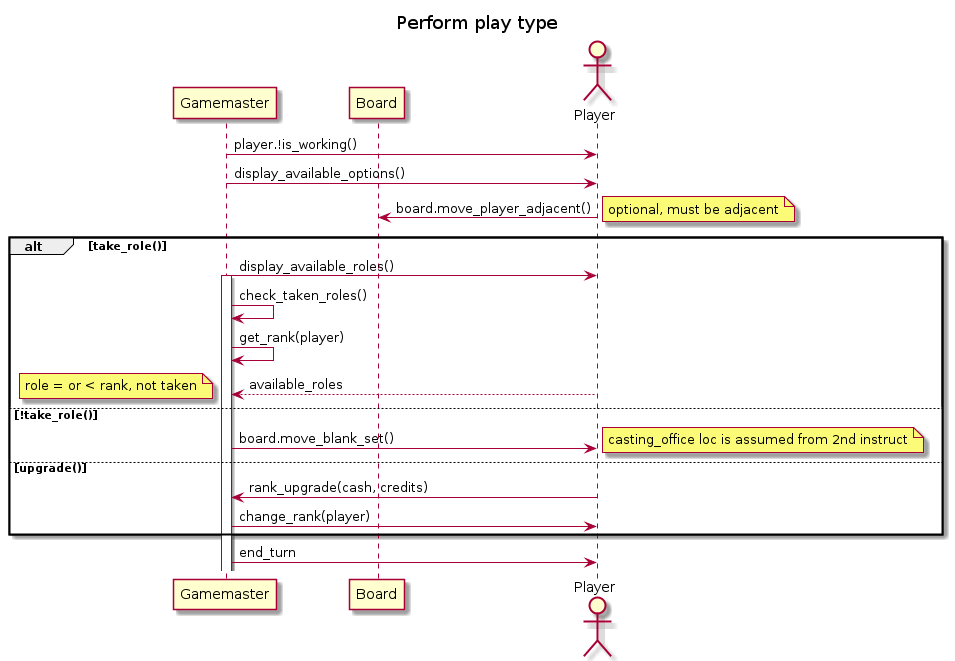

The diagram above was rendered by PlantUML. Its source (embedded in the PNG):
@startuml
title: Perform play type

participant Gamemaster
participant Board
actor Player

Gamemaster -> Player: player.!is_working()
Gamemaster -> Player: display_available_options()
Player -> Board: board.move_player_adjacent()
note right: optional, must be adjacent

alt take_role()
  Gamemaster -> Player: display_available_roles()
  activate Gamemaster
  Gamemaster -> Gamemaster: check_taken_roles()
  Gamemaster -> Gamemaster: get_rank(player)
  return available_roles
  note left: role = or < rank, not taken

else !take_role()
  Gamemaster -> Player: board.move_blank_set()

else upgrade()
  note right: casting_office loc is assumed from 2nd instruct
  Player -> Gamemaster: rank_upgrade(cash, credits)
  Gamemaster -> Player: change_rank(player)
end
Gamemaster -> Player: end_turn
@enduml